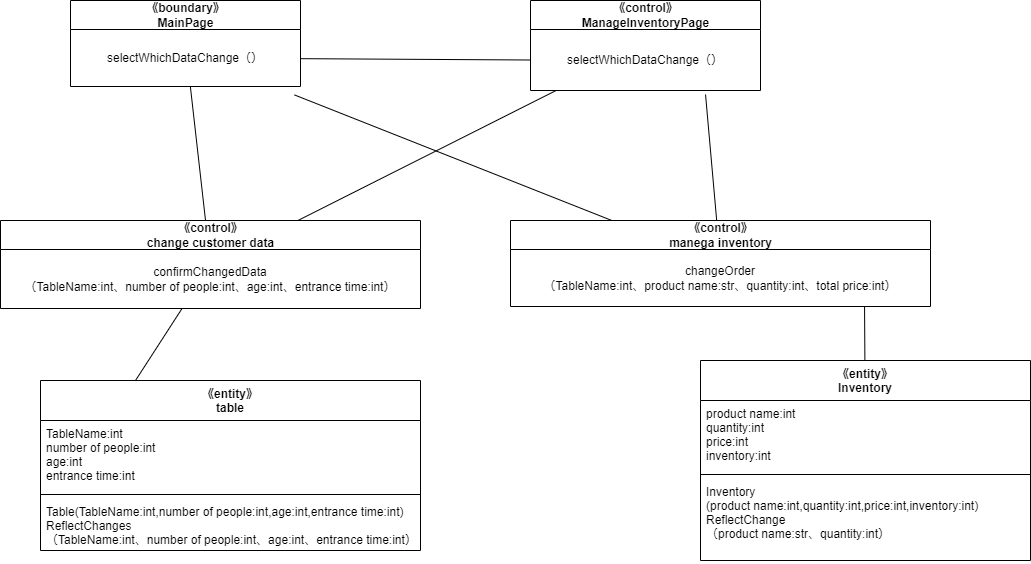

The diagram above was exported from draw.io. Its source (the exported page's mxGraphModel, read from the mxfile embedded in the PNG):
<mxGraphModel dx="1724" dy="1785" grid="1" gridSize="10" guides="1" tooltips="1" connect="1" arrows="1" fold="1" page="1" pageScale="1" pageWidth="827" pageHeight="1169" math="0" shadow="0">
  <root>
    <mxCell id="0" />
    <mxCell id="1" parent="0" />
    <mxCell id="8" value="《entity》&#10;table" style="swimlane;fontStyle=1;align=center;verticalAlign=top;childLayout=stackLayout;horizontal=1;startSize=40;horizontalStack=0;resizeParent=1;resizeParentMax=0;resizeLast=0;collapsible=1;marginBottom=0;" parent="1" vertex="1">
      <mxGeometry x="20" y="130" width="380" height="170" as="geometry" />
    </mxCell>
    <mxCell id="9" value="TableName:int&#10;number of people:int&#10;age:int&#10;entrance time:int" style="text;strokeColor=none;fillColor=none;align=left;verticalAlign=top;spacingLeft=4;spacingRight=4;overflow=hidden;rotatable=0;points=[[0,0.5],[1,0.5]];portConstraint=eastwest;" parent="8" vertex="1">
      <mxGeometry y="40" width="380" height="70" as="geometry" />
    </mxCell>
    <mxCell id="10" value="" style="line;strokeWidth=1;fillColor=none;align=left;verticalAlign=middle;spacingTop=-1;spacingLeft=3;spacingRight=3;rotatable=0;labelPosition=right;points=[];portConstraint=eastwest;strokeColor=inherit;" parent="8" vertex="1">
      <mxGeometry y="110" width="380" height="8" as="geometry" />
    </mxCell>
    <mxCell id="11" value="Table(TableName:int,number of people:int,age:int,entrance time:int)&#10;ReflectChanges&#10;（TableName:int、number of people:int、age:int、entrance time:int）" style="text;strokeColor=none;fillColor=none;align=left;verticalAlign=top;spacingLeft=4;spacingRight=4;overflow=hidden;rotatable=0;points=[[0,0.5],[1,0.5]];portConstraint=eastwest;" parent="8" vertex="1">
      <mxGeometry y="118" width="380" height="52" as="geometry" />
    </mxCell>
    <mxCell id="16" style="edgeStyle=none;html=1;entryX=0.25;entryY=0;entryDx=0;entryDy=0;endArrow=none;endFill=0;" parent="1" source="17" target="8" edge="1">
      <mxGeometry relative="1" as="geometry" />
    </mxCell>
    <mxCell id="17" value="《control》&lt;br&gt;change customer data" style="swimlane;fontStyle=1;align=center;verticalAlign=middle;childLayout=stackLayout;horizontal=1;startSize=29;horizontalStack=0;resizeParent=1;resizeParentMax=0;resizeLast=0;collapsible=0;marginBottom=0;html=1;" parent="1" vertex="1">
      <mxGeometry x="-20" y="-30" width="420" height="88" as="geometry" />
    </mxCell>
    <mxCell id="18" value="confirmChangedData&lt;br&gt;（TableName:int、number of people:int、age:int、entrance time:int）" style="text;html=1;strokeColor=none;fillColor=none;align=center;verticalAlign=middle;spacingLeft=4;spacingRight=4;overflow=hidden;rotatable=0;points=[[0,0.5],[1,0.5]];portConstraint=eastwest;" parent="17" vertex="1">
      <mxGeometry y="29" width="420" height="59" as="geometry" />
    </mxCell>
    <mxCell id="19" style="edgeStyle=none;html=1;endArrow=none;endFill=0;" parent="1" source="20" target="17" edge="1">
      <mxGeometry relative="1" as="geometry" />
    </mxCell>
    <mxCell id="20" value="《boundary》&lt;br&gt;MainPage" style="swimlane;fontStyle=1;align=center;verticalAlign=middle;childLayout=stackLayout;horizontal=1;startSize=29;horizontalStack=0;resizeParent=1;resizeParentMax=0;resizeLast=0;collapsible=0;marginBottom=0;html=1;" parent="1" vertex="1">
      <mxGeometry x="50" y="-250" width="230" height="86" as="geometry" />
    </mxCell>
    <mxCell id="21" value="selectWhichDataChange（）" style="text;html=1;strokeColor=none;fillColor=none;align=center;verticalAlign=middle;spacingLeft=4;spacingRight=4;overflow=hidden;rotatable=0;points=[[0,0.5],[1,0.5]];portConstraint=eastwest;" parent="20" vertex="1">
      <mxGeometry y="29" width="230" height="57" as="geometry" />
    </mxCell>
    <mxCell id="22" style="edgeStyle=none;html=1;endArrow=none;endFill=0;" parent="1" source="23" target="17" edge="1">
      <mxGeometry relative="1" as="geometry" />
    </mxCell>
    <mxCell id="23" value="《control》&lt;br&gt;ManageInventoryPage" style="swimlane;fontStyle=1;align=center;verticalAlign=middle;childLayout=stackLayout;horizontal=1;startSize=29;horizontalStack=0;resizeParent=1;resizeParentMax=0;resizeLast=0;collapsible=0;marginBottom=0;html=1;" parent="1" vertex="1">
      <mxGeometry x="510" y="-250" width="230" height="90" as="geometry" />
    </mxCell>
    <mxCell id="24" value="selectWhichDataChange（）" style="text;html=1;strokeColor=none;fillColor=none;align=center;verticalAlign=middle;spacingLeft=4;spacingRight=4;overflow=hidden;rotatable=0;points=[[0,0.5],[1,0.5]];portConstraint=eastwest;" parent="23" vertex="1">
      <mxGeometry y="29" width="230" height="61" as="geometry" />
    </mxCell>
    <mxCell id="28" style="edgeStyle=none;html=1;entryX=0;entryY=0.5;entryDx=0;entryDy=0;endArrow=none;endFill=0;" parent="1" source="21" target="24" edge="1">
      <mxGeometry relative="1" as="geometry" />
    </mxCell>
    <mxCell id="42" style="edgeStyle=none;html=1;entryX=0.974;entryY=1.148;entryDx=0;entryDy=0;entryPerimeter=0;endArrow=none;endFill=0;" parent="1" source="30" target="21" edge="1">
      <mxGeometry relative="1" as="geometry" />
    </mxCell>
    <mxCell id="43" style="edgeStyle=none;html=1;entryX=0.761;entryY=1.066;entryDx=0;entryDy=0;entryPerimeter=0;endArrow=none;endFill=0;" parent="1" source="30" target="24" edge="1">
      <mxGeometry relative="1" as="geometry" />
    </mxCell>
    <mxCell id="30" value="《control》&lt;br&gt;manega inventory" style="swimlane;fontStyle=1;align=center;verticalAlign=middle;childLayout=stackLayout;horizontal=1;startSize=29;horizontalStack=0;resizeParent=1;resizeParentMax=0;resizeLast=0;collapsible=0;marginBottom=0;html=1;" parent="1" vertex="1">
      <mxGeometry x="490" y="-30" width="420" height="86" as="geometry" />
    </mxCell>
    <mxCell id="31" value="changeOrder&lt;br&gt;（TableName:int、product name:str、quantity:int、total price:int）" style="text;html=1;strokeColor=none;fillColor=none;align=center;verticalAlign=middle;spacingLeft=4;spacingRight=4;overflow=hidden;rotatable=0;points=[[0,0.5],[1,0.5]];portConstraint=eastwest;" parent="30" vertex="1">
      <mxGeometry y="29" width="420" height="57" as="geometry" />
    </mxCell>
    <mxCell id="40" style="edgeStyle=none;html=1;entryX=0.843;entryY=1;entryDx=0;entryDy=0;entryPerimeter=0;endArrow=none;endFill=0;" parent="1" source="32" target="31" edge="1">
      <mxGeometry relative="1" as="geometry" />
    </mxCell>
    <mxCell id="32" value="《entity》&#10;Inventory" style="swimlane;fontStyle=1;align=center;verticalAlign=top;childLayout=stackLayout;horizontal=1;startSize=40;horizontalStack=0;resizeParent=1;resizeParentMax=0;resizeLast=0;collapsible=1;marginBottom=0;" parent="1" vertex="1">
      <mxGeometry x="680" y="110" width="330" height="200" as="geometry" />
    </mxCell>
    <mxCell id="33" value="product name:int&#10;quantity:int&#10;price:int&#10;inventory:int" style="text;strokeColor=none;fillColor=none;align=left;verticalAlign=top;spacingLeft=4;spacingRight=4;overflow=hidden;rotatable=0;points=[[0,0.5],[1,0.5]];portConstraint=eastwest;" parent="32" vertex="1">
      <mxGeometry y="40" width="330" height="70" as="geometry" />
    </mxCell>
    <mxCell id="34" value="" style="line;strokeWidth=1;fillColor=none;align=left;verticalAlign=middle;spacingTop=-1;spacingLeft=3;spacingRight=3;rotatable=0;labelPosition=right;points=[];portConstraint=eastwest;strokeColor=inherit;" parent="32" vertex="1">
      <mxGeometry y="110" width="330" height="8" as="geometry" />
    </mxCell>
    <mxCell id="35" value="Inventory&#10;(product name:int,quantity:int,price:int,inventory:int)&#10;ReflectChange&#10;（product name:str、quantity:int）" style="text;strokeColor=none;fillColor=none;align=left;verticalAlign=top;spacingLeft=4;spacingRight=4;overflow=hidden;rotatable=0;points=[[0,0.5],[1,0.5]];portConstraint=eastwest;" parent="32" vertex="1">
      <mxGeometry y="118" width="330" height="82" as="geometry" />
    </mxCell>
  </root>
</mxGraphModel>